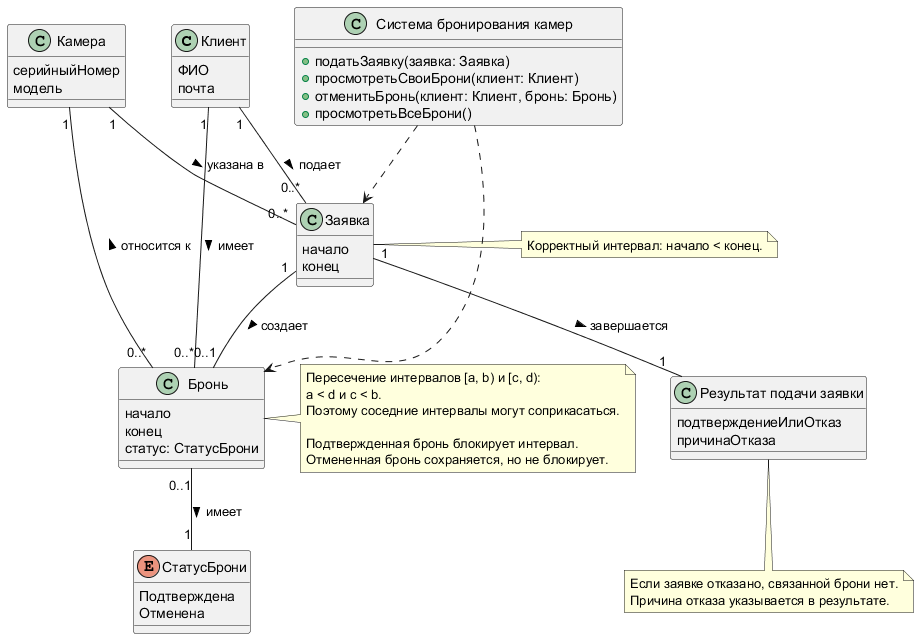

The diagram above was rendered by PlantUML. Its source (embedded in the PNG):
@startuml
class Клиент {
  ФИО
  почта
}

class Камера {
  серийныйНомер
  модель
}

class Заявка {
  начало
  конец
}

class Бронь {
  начало
  конец
  статус: СтатусБрони
}

enum СтатусБрони {
  Подтверждена
  Отменена
}

class "Система бронирования камер" as System {
  +податьЗаявку(заявка: Заявка)
  +просмотретьСвоиБрони(клиент: Клиент)
  +отменитьБронь(клиент: Клиент, бронь: Бронь)
  +просмотретьВсеБрони()
}

class "Результат подачи заявки" as Result {
  подтверждениеИлиОтказ
  причинаОтказа
}

Клиент "1" -- "0..*" Заявка : подает >
Камера "1" -- "0..*" Заявка : указана в >
Клиент "1" -- "0..*" Бронь : имеет >
Камера "1" -- "0..*" Бронь : относится к <
Заявка "1" -- "0..1" Бронь : создает >
Заявка "1" -- "1" Result : завершается >
Бронь "0..1" -- "1" СтатусБрони : имеет >
System ..> Заявка
System ..> Бронь

note right of Заявка
  Корректный интервал: начало < конец.
end note

note right of Бронь
  Пересечение интервалов [a, b) и [c, d):
  a < d и c < b.
  Поэтому соседние интервалы могут соприкасаться.

  Подтвержденная бронь блокирует интервал.
  Отмененная бронь сохраняется, но не блокирует.
end note

note bottom of Result
  Если заявке отказано, связанной брони нет.
  Причина отказа указывается в результате.
end note
@enduml